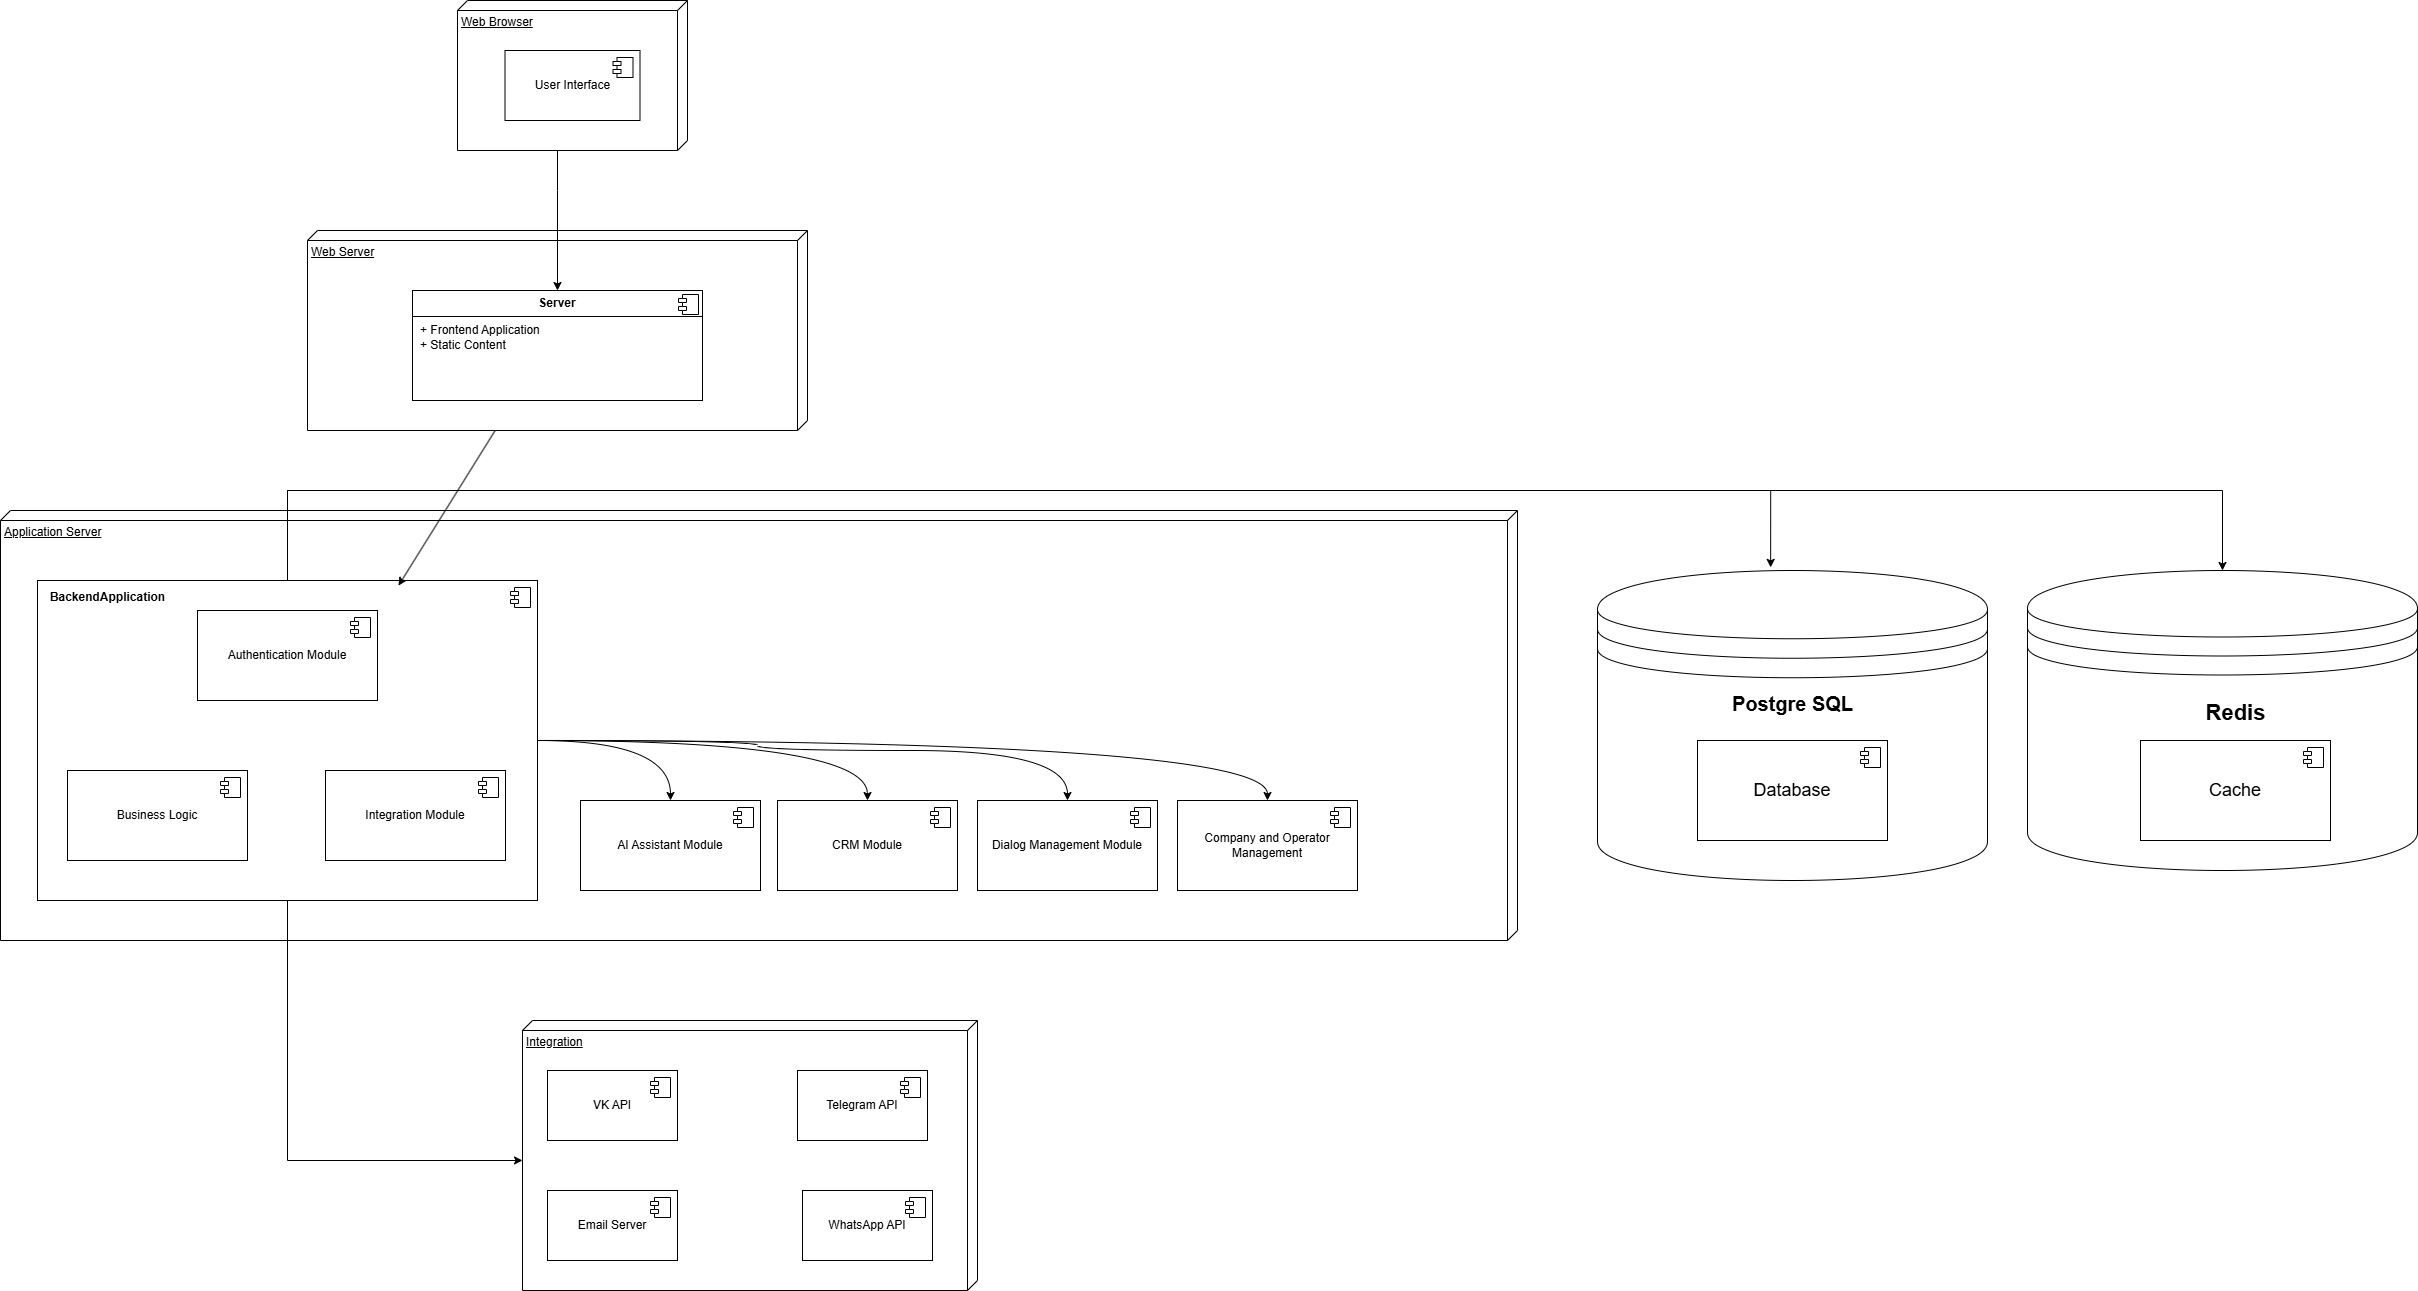

The diagram above was exported from draw.io. Its source (the exported page's mxGraphModel, read from the mxfile embedded in the PNG):
<mxGraphModel dx="3695" dy="2703" grid="1" gridSize="10" guides="1" tooltips="1" connect="1" arrows="1" fold="1" page="1" pageScale="1" pageWidth="827" pageHeight="1169" math="0" shadow="0">
  <root>
    <mxCell id="0" />
    <mxCell id="1" parent="0" />
    <mxCell id="hEL7Y6E94WMZGkK0X2fc-1" value="Web Browser&lt;div&gt;&lt;br&gt;&lt;/div&gt;" style="verticalAlign=top;align=left;spacingTop=8;spacingLeft=2;spacingRight=12;shape=cube;size=10;direction=south;fontStyle=4;html=1;whiteSpace=wrap;" vertex="1" parent="1">
      <mxGeometry x="290" y="-10" width="230" height="150" as="geometry" />
    </mxCell>
    <mxCell id="hEL7Y6E94WMZGkK0X2fc-2" value="User Interface" style="html=1;dropTarget=0;whiteSpace=wrap;" vertex="1" parent="1">
      <mxGeometry x="337.5" y="40" width="135" height="70" as="geometry" />
    </mxCell>
    <mxCell id="hEL7Y6E94WMZGkK0X2fc-3" value="" style="shape=module;jettyWidth=8;jettyHeight=4;" vertex="1" parent="hEL7Y6E94WMZGkK0X2fc-2">
      <mxGeometry x="1" width="20" height="20" relative="1" as="geometry">
        <mxPoint x="-27" y="7" as="offset" />
      </mxGeometry>
    </mxCell>
    <mxCell id="hEL7Y6E94WMZGkK0X2fc-4" value="Web Server" style="verticalAlign=top;align=left;spacingTop=8;spacingLeft=2;spacingRight=12;shape=cube;size=10;direction=south;fontStyle=4;html=1;whiteSpace=wrap;" vertex="1" parent="1">
      <mxGeometry x="140" y="220" width="500" height="200" as="geometry" />
    </mxCell>
    <mxCell id="hEL7Y6E94WMZGkK0X2fc-5" value="&lt;p style=&quot;margin:0px;margin-top:6px;text-align:center;&quot;&gt;&lt;b&gt;Server&lt;/b&gt;&lt;/p&gt;&lt;hr size=&quot;1&quot; style=&quot;border-style:solid;&quot;&gt;&lt;p style=&quot;margin:0px;margin-left:8px;&quot;&gt;+ Frontend Application&amp;nbsp;&lt;br&gt;+ Static Content&amp;nbsp;&lt;/p&gt;" style="align=left;overflow=fill;html=1;dropTarget=0;whiteSpace=wrap;" vertex="1" parent="1">
      <mxGeometry x="245" y="280" width="290" height="110" as="geometry" />
    </mxCell>
    <mxCell id="hEL7Y6E94WMZGkK0X2fc-6" value="" style="shape=component;jettyWidth=8;jettyHeight=4;" vertex="1" parent="hEL7Y6E94WMZGkK0X2fc-5">
      <mxGeometry x="1" width="20" height="20" relative="1" as="geometry">
        <mxPoint x="-24" y="4" as="offset" />
      </mxGeometry>
    </mxCell>
    <mxCell id="hEL7Y6E94WMZGkK0X2fc-7" value="Application Server" style="verticalAlign=top;align=left;spacingTop=8;spacingLeft=2;spacingRight=12;shape=cube;size=10;direction=south;fontStyle=4;html=1;whiteSpace=wrap;" vertex="1" parent="1">
      <mxGeometry x="-167" y="500" width="1517" height="430" as="geometry" />
    </mxCell>
    <mxCell id="hEL7Y6E94WMZGkK0X2fc-31" style="edgeStyle=orthogonalEdgeStyle;rounded=0;orthogonalLoop=1;jettySize=auto;html=1;entryX=0.5;entryY=0;entryDx=0;entryDy=0;curved=1;" edge="1" parent="1" source="hEL7Y6E94WMZGkK0X2fc-13" target="hEL7Y6E94WMZGkK0X2fc-17">
      <mxGeometry relative="1" as="geometry" />
    </mxCell>
    <mxCell id="hEL7Y6E94WMZGkK0X2fc-32" style="edgeStyle=orthogonalEdgeStyle;rounded=0;orthogonalLoop=1;jettySize=auto;html=1;entryX=0.5;entryY=0;entryDx=0;entryDy=0;curved=1;" edge="1" parent="1" source="hEL7Y6E94WMZGkK0X2fc-13" target="hEL7Y6E94WMZGkK0X2fc-19">
      <mxGeometry relative="1" as="geometry" />
    </mxCell>
    <mxCell id="hEL7Y6E94WMZGkK0X2fc-33" style="edgeStyle=orthogonalEdgeStyle;rounded=0;orthogonalLoop=1;jettySize=auto;html=1;curved=1;" edge="1" parent="1" source="hEL7Y6E94WMZGkK0X2fc-13" target="hEL7Y6E94WMZGkK0X2fc-21">
      <mxGeometry relative="1" as="geometry">
        <Array as="points">
          <mxPoint x="590" y="730" />
          <mxPoint x="590" y="740" />
          <mxPoint x="900" y="740" />
        </Array>
      </mxGeometry>
    </mxCell>
    <mxCell id="hEL7Y6E94WMZGkK0X2fc-34" style="edgeStyle=orthogonalEdgeStyle;rounded=0;orthogonalLoop=1;jettySize=auto;html=1;entryX=0.5;entryY=0;entryDx=0;entryDy=0;curved=1;" edge="1" parent="1" source="hEL7Y6E94WMZGkK0X2fc-13" target="hEL7Y6E94WMZGkK0X2fc-23">
      <mxGeometry relative="1" as="geometry" />
    </mxCell>
    <mxCell id="hEL7Y6E94WMZGkK0X2fc-44" style="edgeStyle=orthogonalEdgeStyle;rounded=0;orthogonalLoop=1;jettySize=auto;html=1;entryX=0.5;entryY=0;entryDx=0;entryDy=0;" edge="1" parent="1" source="hEL7Y6E94WMZGkK0X2fc-13" target="hEL7Y6E94WMZGkK0X2fc-36">
      <mxGeometry relative="1" as="geometry">
        <Array as="points">
          <mxPoint x="120" y="480" />
          <mxPoint x="2055" y="480" />
        </Array>
      </mxGeometry>
    </mxCell>
    <mxCell id="hEL7Y6E94WMZGkK0X2fc-13" value="" style="html=1;dropTarget=0;whiteSpace=wrap;" vertex="1" parent="1">
      <mxGeometry x="-130" y="570" width="500" height="320" as="geometry" />
    </mxCell>
    <mxCell id="hEL7Y6E94WMZGkK0X2fc-14" value="" style="shape=module;jettyWidth=8;jettyHeight=4;" vertex="1" parent="hEL7Y6E94WMZGkK0X2fc-13">
      <mxGeometry x="1" width="20" height="20" relative="1" as="geometry">
        <mxPoint x="-27" y="7" as="offset" />
      </mxGeometry>
    </mxCell>
    <mxCell id="hEL7Y6E94WMZGkK0X2fc-9" value="Authentication Module" style="html=1;dropTarget=0;whiteSpace=wrap;" vertex="1" parent="1">
      <mxGeometry x="30" y="600" width="180" height="90" as="geometry" />
    </mxCell>
    <mxCell id="hEL7Y6E94WMZGkK0X2fc-10" value="" style="shape=module;jettyWidth=8;jettyHeight=4;" vertex="1" parent="hEL7Y6E94WMZGkK0X2fc-9">
      <mxGeometry x="1" width="20" height="20" relative="1" as="geometry">
        <mxPoint x="-27" y="7" as="offset" />
      </mxGeometry>
    </mxCell>
    <mxCell id="hEL7Y6E94WMZGkK0X2fc-11" value="Business Logic" style="html=1;dropTarget=0;whiteSpace=wrap;" vertex="1" parent="1">
      <mxGeometry x="-100" y="760" width="180" height="90" as="geometry" />
    </mxCell>
    <mxCell id="hEL7Y6E94WMZGkK0X2fc-12" value="" style="shape=module;jettyWidth=8;jettyHeight=4;" vertex="1" parent="hEL7Y6E94WMZGkK0X2fc-11">
      <mxGeometry x="1" width="20" height="20" relative="1" as="geometry">
        <mxPoint x="-27" y="7" as="offset" />
      </mxGeometry>
    </mxCell>
    <mxCell id="hEL7Y6E94WMZGkK0X2fc-15" value="Integration Module" style="html=1;dropTarget=0;whiteSpace=wrap;" vertex="1" parent="1">
      <mxGeometry x="158" y="760" width="180" height="90" as="geometry" />
    </mxCell>
    <mxCell id="hEL7Y6E94WMZGkK0X2fc-16" value="" style="shape=module;jettyWidth=8;jettyHeight=4;" vertex="1" parent="hEL7Y6E94WMZGkK0X2fc-15">
      <mxGeometry x="1" width="20" height="20" relative="1" as="geometry">
        <mxPoint x="-27" y="7" as="offset" />
      </mxGeometry>
    </mxCell>
    <mxCell id="hEL7Y6E94WMZGkK0X2fc-17" value="AI Assistant Module" style="html=1;dropTarget=0;whiteSpace=wrap;" vertex="1" parent="1">
      <mxGeometry x="413" y="790" width="180" height="90" as="geometry" />
    </mxCell>
    <mxCell id="hEL7Y6E94WMZGkK0X2fc-18" value="" style="shape=module;jettyWidth=8;jettyHeight=4;" vertex="1" parent="hEL7Y6E94WMZGkK0X2fc-17">
      <mxGeometry x="1" width="20" height="20" relative="1" as="geometry">
        <mxPoint x="-27" y="7" as="offset" />
      </mxGeometry>
    </mxCell>
    <mxCell id="hEL7Y6E94WMZGkK0X2fc-19" value="CRM Module" style="html=1;dropTarget=0;whiteSpace=wrap;" vertex="1" parent="1">
      <mxGeometry x="610" y="790" width="180" height="90" as="geometry" />
    </mxCell>
    <mxCell id="hEL7Y6E94WMZGkK0X2fc-20" value="" style="shape=module;jettyWidth=8;jettyHeight=4;" vertex="1" parent="hEL7Y6E94WMZGkK0X2fc-19">
      <mxGeometry x="1" width="20" height="20" relative="1" as="geometry">
        <mxPoint x="-27" y="7" as="offset" />
      </mxGeometry>
    </mxCell>
    <mxCell id="hEL7Y6E94WMZGkK0X2fc-21" value="Dialog Management Module" style="html=1;dropTarget=0;whiteSpace=wrap;" vertex="1" parent="1">
      <mxGeometry x="810" y="790" width="180" height="90" as="geometry" />
    </mxCell>
    <mxCell id="hEL7Y6E94WMZGkK0X2fc-22" value="" style="shape=module;jettyWidth=8;jettyHeight=4;" vertex="1" parent="hEL7Y6E94WMZGkK0X2fc-21">
      <mxGeometry x="1" width="20" height="20" relative="1" as="geometry">
        <mxPoint x="-27" y="7" as="offset" />
      </mxGeometry>
    </mxCell>
    <mxCell id="hEL7Y6E94WMZGkK0X2fc-23" value="Company and Operator Management" style="html=1;dropTarget=0;whiteSpace=wrap;" vertex="1" parent="1">
      <mxGeometry x="1010" y="790" width="180" height="90" as="geometry" />
    </mxCell>
    <mxCell id="hEL7Y6E94WMZGkK0X2fc-24" value="" style="shape=module;jettyWidth=8;jettyHeight=4;" vertex="1" parent="hEL7Y6E94WMZGkK0X2fc-23">
      <mxGeometry x="1" width="20" height="20" relative="1" as="geometry">
        <mxPoint x="-27" y="7" as="offset" />
      </mxGeometry>
    </mxCell>
    <mxCell id="hEL7Y6E94WMZGkK0X2fc-25" value="BackendApplication" style="text;align=center;fontStyle=1;verticalAlign=middle;spacingLeft=3;spacingRight=3;strokeColor=none;rotatable=0;points=[[0,0.5],[1,0.5]];portConstraint=eastwest;html=1;" vertex="1" parent="1">
      <mxGeometry x="-100" y="574" width="80" height="26" as="geometry" />
    </mxCell>
    <mxCell id="hEL7Y6E94WMZGkK0X2fc-26" style="edgeStyle=orthogonalEdgeStyle;rounded=0;orthogonalLoop=1;jettySize=auto;html=1;" edge="1" parent="1" source="hEL7Y6E94WMZGkK0X2fc-1" target="hEL7Y6E94WMZGkK0X2fc-5">
      <mxGeometry relative="1" as="geometry">
        <Array as="points">
          <mxPoint x="390" y="180" />
          <mxPoint x="390" y="180" />
        </Array>
      </mxGeometry>
    </mxCell>
    <mxCell id="hEL7Y6E94WMZGkK0X2fc-30" value="" style="edgeStyle=none;orthogonalLoop=1;jettySize=auto;html=1;rounded=0;entryX=0.722;entryY=0.016;entryDx=0;entryDy=0;entryPerimeter=0;" edge="1" parent="1" source="hEL7Y6E94WMZGkK0X2fc-4" target="hEL7Y6E94WMZGkK0X2fc-13">
      <mxGeometry width="100" relative="1" as="geometry">
        <mxPoint x="300" y="440" as="sourcePoint" />
        <mxPoint x="400" y="440" as="targetPoint" />
        <Array as="points" />
      </mxGeometry>
    </mxCell>
    <mxCell id="hEL7Y6E94WMZGkK0X2fc-35" value="" style="shape=datastore;whiteSpace=wrap;html=1;" vertex="1" parent="1">
      <mxGeometry x="1430" y="560" width="390" height="310" as="geometry" />
    </mxCell>
    <mxCell id="hEL7Y6E94WMZGkK0X2fc-36" value="" style="shape=datastore;whiteSpace=wrap;html=1;" vertex="1" parent="1">
      <mxGeometry x="1860" y="560" width="390" height="300" as="geometry" />
    </mxCell>
    <mxCell id="hEL7Y6E94WMZGkK0X2fc-37" value="&lt;font style=&quot;font-size: 20px;&quot;&gt;Postgre SQL&lt;/font&gt;" style="text;align=center;fontStyle=1;verticalAlign=middle;spacingLeft=3;spacingRight=3;strokeColor=none;rotatable=0;points=[[0,0.5],[1,0.5]];portConstraint=eastwest;html=1;" vertex="1" parent="1">
      <mxGeometry x="1585" y="680" width="80" height="26" as="geometry" />
    </mxCell>
    <mxCell id="hEL7Y6E94WMZGkK0X2fc-38" value="&lt;font style=&quot;font-size: 22px;&quot;&gt;Redis&lt;/font&gt;" style="text;align=center;fontStyle=1;verticalAlign=middle;spacingLeft=3;spacingRight=3;strokeColor=none;rotatable=0;points=[[0,0.5],[1,0.5]];portConstraint=eastwest;html=1;" vertex="1" parent="1">
      <mxGeometry x="2028" y="690" width="80" height="26" as="geometry" />
    </mxCell>
    <mxCell id="hEL7Y6E94WMZGkK0X2fc-39" value="&lt;font style=&quot;font-size: 18px;&quot;&gt;Database&lt;/font&gt;" style="html=1;dropTarget=0;whiteSpace=wrap;" vertex="1" parent="1">
      <mxGeometry x="1530" y="730" width="190" height="100" as="geometry" />
    </mxCell>
    <mxCell id="hEL7Y6E94WMZGkK0X2fc-40" value="" style="shape=module;jettyWidth=8;jettyHeight=4;" vertex="1" parent="hEL7Y6E94WMZGkK0X2fc-39">
      <mxGeometry x="1" width="20" height="20" relative="1" as="geometry">
        <mxPoint x="-27" y="7" as="offset" />
      </mxGeometry>
    </mxCell>
    <mxCell id="hEL7Y6E94WMZGkK0X2fc-41" value="&lt;font style=&quot;font-size: 18px;&quot;&gt;Cache&lt;/font&gt;" style="html=1;dropTarget=0;whiteSpace=wrap;" vertex="1" parent="1">
      <mxGeometry x="1973" y="730" width="190" height="100" as="geometry" />
    </mxCell>
    <mxCell id="hEL7Y6E94WMZGkK0X2fc-42" value="" style="shape=module;jettyWidth=8;jettyHeight=4;" vertex="1" parent="hEL7Y6E94WMZGkK0X2fc-41">
      <mxGeometry x="1" width="20" height="20" relative="1" as="geometry">
        <mxPoint x="-27" y="7" as="offset" />
      </mxGeometry>
    </mxCell>
    <mxCell id="hEL7Y6E94WMZGkK0X2fc-43" style="edgeStyle=orthogonalEdgeStyle;rounded=0;orthogonalLoop=1;jettySize=auto;html=1;entryX=0.444;entryY=-0.01;entryDx=0;entryDy=0;entryPerimeter=0;" edge="1" parent="1" source="hEL7Y6E94WMZGkK0X2fc-13" target="hEL7Y6E94WMZGkK0X2fc-35">
      <mxGeometry relative="1" as="geometry">
        <Array as="points">
          <mxPoint x="120" y="480" />
          <mxPoint x="1603" y="480" />
        </Array>
      </mxGeometry>
    </mxCell>
    <mxCell id="hEL7Y6E94WMZGkK0X2fc-45" value="Integration" style="verticalAlign=top;align=left;spacingTop=8;spacingLeft=2;spacingRight=12;shape=cube;size=10;direction=south;fontStyle=4;html=1;whiteSpace=wrap;" vertex="1" parent="1">
      <mxGeometry x="355" y="1010" width="455" height="270" as="geometry" />
    </mxCell>
    <mxCell id="hEL7Y6E94WMZGkK0X2fc-46" value="VK API" style="html=1;dropTarget=0;whiteSpace=wrap;" vertex="1" parent="1">
      <mxGeometry x="380" y="1060" width="130" height="70" as="geometry" />
    </mxCell>
    <mxCell id="hEL7Y6E94WMZGkK0X2fc-47" value="" style="shape=module;jettyWidth=8;jettyHeight=4;" vertex="1" parent="hEL7Y6E94WMZGkK0X2fc-46">
      <mxGeometry x="1" width="20" height="20" relative="1" as="geometry">
        <mxPoint x="-27" y="7" as="offset" />
      </mxGeometry>
    </mxCell>
    <mxCell id="hEL7Y6E94WMZGkK0X2fc-48" value="Telegram API" style="html=1;dropTarget=0;whiteSpace=wrap;" vertex="1" parent="1">
      <mxGeometry x="630" y="1060" width="130" height="70" as="geometry" />
    </mxCell>
    <mxCell id="hEL7Y6E94WMZGkK0X2fc-49" value="" style="shape=module;jettyWidth=8;jettyHeight=4;" vertex="1" parent="hEL7Y6E94WMZGkK0X2fc-48">
      <mxGeometry x="1" width="20" height="20" relative="1" as="geometry">
        <mxPoint x="-27" y="7" as="offset" />
      </mxGeometry>
    </mxCell>
    <mxCell id="hEL7Y6E94WMZGkK0X2fc-50" value="Email Server" style="html=1;dropTarget=0;whiteSpace=wrap;" vertex="1" parent="1">
      <mxGeometry x="380" y="1180" width="130" height="70" as="geometry" />
    </mxCell>
    <mxCell id="hEL7Y6E94WMZGkK0X2fc-51" value="" style="shape=module;jettyWidth=8;jettyHeight=4;" vertex="1" parent="hEL7Y6E94WMZGkK0X2fc-50">
      <mxGeometry x="1" width="20" height="20" relative="1" as="geometry">
        <mxPoint x="-27" y="7" as="offset" />
      </mxGeometry>
    </mxCell>
    <mxCell id="hEL7Y6E94WMZGkK0X2fc-52" value="WhatsApp API" style="html=1;dropTarget=0;whiteSpace=wrap;" vertex="1" parent="1">
      <mxGeometry x="635" y="1180" width="130" height="70" as="geometry" />
    </mxCell>
    <mxCell id="hEL7Y6E94WMZGkK0X2fc-53" value="" style="shape=module;jettyWidth=8;jettyHeight=4;" vertex="1" parent="hEL7Y6E94WMZGkK0X2fc-52">
      <mxGeometry x="1" width="20" height="20" relative="1" as="geometry">
        <mxPoint x="-27" y="7" as="offset" />
      </mxGeometry>
    </mxCell>
    <mxCell id="hEL7Y6E94WMZGkK0X2fc-54" style="edgeStyle=orthogonalEdgeStyle;rounded=0;orthogonalLoop=1;jettySize=auto;html=1;entryX=0;entryY=0;entryDx=140;entryDy=455;entryPerimeter=0;" edge="1" parent="1" source="hEL7Y6E94WMZGkK0X2fc-13" target="hEL7Y6E94WMZGkK0X2fc-45">
      <mxGeometry relative="1" as="geometry" />
    </mxCell>
  </root>
</mxGraphModel>